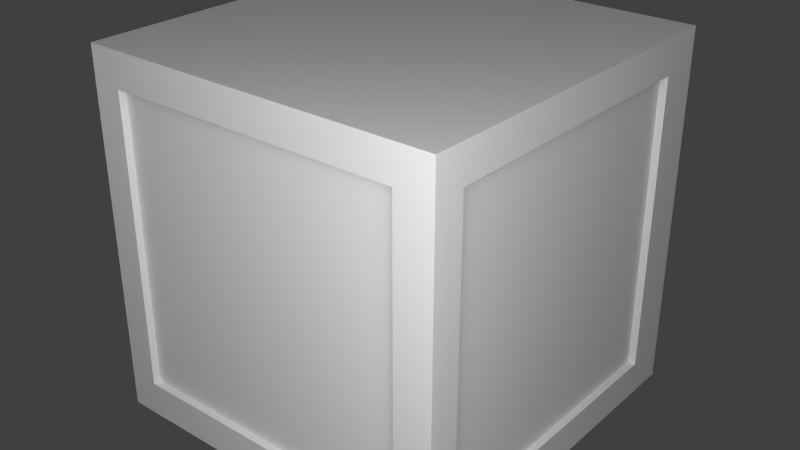 # Source: Crate001.blend  (saved by Blender 2.74.0; exported with 4.5.12 LTS)
import bpy
from mathutils import Matrix  # noqa: F401  (used for matrix-valued properties, if any)

bpy.ops.wm.read_factory_settings(use_empty=True)
scene = bpy.context.scene
scene.name = 'Scene'

# ---- collections
col_collection_1 = bpy.data.collections.new('Collection 1'); scene.collection.children.link(col_collection_1)

# ---- materials (node trees are filled in below, after node groups)
mat_crate001_crate001 = bpy.data.materials.new('Crate001/Crate001')
mat_crate001_crate001.alpha_threshold = 0.0
mat_crate001_crate001.use_transparent_shadow = False
mat_crate001_crate001.roughness = 0.5
mat_crate001_crate001.line_color = (0.0, 0.0, 0.0, 1.0)

# ---- material node trees

# ---- world
world_world = bpy.data.worlds.new('World'); scene.world = world_world
world_world.color = (0.05088, 0.05088, 0.05088)
world_world.use_sun_shadow = False
world_world.sun_shadow_jitter_overblur = 0.0
world_world.cycles.sampling_method = 'MANUAL'
world_world.cycles.sample_map_resolution = 256

# ---- lights
light_point = bpy.data.lights.new('Point', 'POINT')
light_point.transmission_factor = 0.0
light_point.energy = 100.0
light_point.shadow_buffer_clip_start = 0.5
light_point.shadow_soft_size = 1.0
light_point.shadow_maximum_resolution = 0.006
light_point.use_absolute_resolution = True
light_point.cycles.use_multiple_importance_sampling = False
light_hemi = bpy.data.lights.new('Hemi', 'SUN')
light_hemi.transmission_factor = 0.0
light_hemi.angle = 1.571
light_hemi.energy = 0.2
light_hemi.shadow_buffer_clip_start = 0.5
light_hemi.shadow_soft_size = 1.0
light_hemi.shadow_cascade_max_distance = 1000.0
light_hemi.cycles.use_multiple_importance_sampling = False

# ---- meshes
me_crate001 = bpy.data.meshes.new('Crate001')
me_crate001.from_pydata([(-0.4793, -0.3918, 0.4053), (-0.4793, 0.4134, 0.4053), (-0.4793, 0.4134, -0.4053), (-0.4793, -0.3918, -0.4053), (-0.5, -0.3918, 0.4053), (-0.4992, 0.4141, 0.4053), (-0.5, -0.3918, -0.4053), (-0.4992, 0.4141, -0.4053), (0.3963, -0.4784, 0.4053), (-0.417, -0.4784, 0.4053), (-0.417, -0.4784, -0.4053), (0.3963, -0.4784, -0.4053), (0.3969, -0.4991, 0.4053), (-0.4176, -0.4991, 0.4053), (0.3969, -0.4991, -0.4053), (-0.4176, -0.4991, -0.4053), (0.4793, 0.3831, 0.4053), (0.4793, -0.4134, 0.4053), (0.4793, -0.4134, -0.4053), (0.4793, 0.3831, -0.4053), (0.5, 0.3831, 0.4053), (0.4992, -0.4141, 0.4053), (0.4992, -0.4141, -0.4053), (0.5, 0.3831, -0.4053), (-0.3963, 0.4784, 0.4053), (0.417, 0.4784, 0.4053), (0.417, 0.4784, -0.4053), (-0.3963, 0.4784, -0.4053), (-0.3963, 0.5, 0.4053), (0.4176, 0.4991, 0.4053), (0.4176, 0.4991, -0.4053), (-0.3963, 0.5, -0.4053), (-0.4992, 0.5, -0.5), (0.4992, 0.5, -0.5), (0.4992, -0.5, -0.5), (-0.4992, -0.5, -0.5), (-0.4992, 0.5, 0.5), (0.4992, 0.5, 0.5), (-0.4992, -0.5, 0.5), (0.4992, -0.5, 0.5)], [], [(38, 35, 15, 13), (12, 8, 11, 14), (25, 26, 27, 24), (22, 34, 33, 23), (21, 39, 34, 22), (38, 36, 5, 4), (7, 2, 1, 5), (36, 28, 31, 32), (9, 10, 11, 8), (12, 14, 34, 39), (5, 36, 32, 7), (39, 38, 13, 12), (15, 10, 9, 13), (0, 4, 5, 1), (15, 35, 34, 14), (17, 18, 19, 16), (37, 39, 21, 20), (20, 23, 33, 37), (29, 25, 24, 28), (28, 24, 27, 31), (7, 32, 35, 6), (7, 6, 3, 2), (13, 9, 8, 12), (38, 4, 6, 35), (21, 17, 16, 20), (30, 26, 25, 29), (37, 36, 38, 39), (20, 16, 19, 23), (22, 23, 19, 18), (4, 0, 3, 6), (33, 34, 35, 32), (22, 18, 17, 21), (30, 33, 32, 31), (30, 31, 27, 26), (14, 11, 10, 15), (3, 0, 1, 2), (36, 37, 29, 28), (37, 33, 30, 29)])
_uv = me_crate001.uv_layers.new(name='UVMap')
_uv.uv.foreach_set('vector', [0.345, 0.4611, 0.03954, 0.4601, 0.06838, 0.4958, 0.316, 0.4966, 0.4691, 0.9687, 0.4691, 0.9748, 0.6861, 0.9743, 0.6861, 0.9682, 0.374, 0.4967, 0.6216, 0.4958, 0.6224, 0.8507, 0.3748, 0.8515, 0.928, 0.4962, 0.9569, 0.4601, 0.9578, 0.8783, 0.9288, 0.8295, 0.6804, 0.4971, 0.6514, 0.4612, 0.9569, 0.4601, 0.928, 0.4962, 0.9887, 0.4592, 0.9879, 0.04099, 0.9591, 0.07701, 0.9597, 0.414, 0.9367, 0.9748, 0.9368, 0.9687, 0.7197, 0.9682, 0.7197, 0.9743, 0.346, 0.8968, 0.3748, 0.8518, 0.6224, 0.8509, 0.6514, 0.8957, 0.316, 0.4966, 0.06838, 0.4958, 0.06765, 0.8506, 0.3153, 0.8514, 0.3153, 0.852, 0.06764, 0.8512, 0.03864, 0.8957, 0.3441, 0.8967, 0.9591, 0.07701, 0.9879, 0.04099, 0.6825, 0.04189, 0.7115, 0.07775, 0.3441, 0.8967, 0.345, 0.4611, 0.316, 0.4966, 0.3153, 0.852, 0.7769, 0.9415, 0.7769, 0.9354, 0.994, 0.9348, 0.994, 0.9409, 0.9573, 0.9817, 0.9574, 0.9881, 0.7197, 0.9886, 0.7199, 0.9825, 0.06838, 0.4958, 0.03954, 0.4601, 0.03864, 0.8957, 0.06764, 0.8512, 0.6804, 0.4971, 0.928, 0.4962, 0.9288, 0.8293, 0.6812, 0.8302, 0.6524, 0.8794, 0.6514, 0.4612, 0.6804, 0.4971, 0.6812, 0.8304, 0.6812, 0.8304, 0.9288, 0.8295, 0.9578, 0.8783, 0.6524, 0.8794, 0.4691, 0.9817, 0.4692, 0.9756, 0.7195, 0.9748, 0.7195, 0.9812, 0.994, 0.9543, 0.994, 0.9607, 0.777, 0.9613, 0.7769, 0.9549, 0.7115, 0.07775, 0.6825, 0.04189, 0.6833, 0.4601, 0.7121, 0.4148, 0.9574, 0.9682, 0.7197, 0.9677, 0.7197, 0.9613, 0.9572, 0.962, 0.7197, 0.9825, 0.7195, 0.9886, 0.4692, 0.9879, 0.4691, 0.9817, 0.9887, 0.4592, 0.9597, 0.414, 0.7121, 0.4148, 0.6833, 0.4601, 0.9942, 0.9147, 0.994, 0.9208, 0.7591, 0.9215, 0.759, 0.9151, 0.994, 0.947, 0.994, 0.9409, 0.7769, 0.9414, 0.777, 0.9475, 0.008521, 0.4601, 0.007446, 0.02451, 0.3439, 0.02323, 0.345, 0.4588, 0.7769, 0.9278, 0.7769, 0.9342, 0.994, 0.9348, 0.994, 0.9284, 0.759, 0.9078, 0.9942, 0.9083, 0.9941, 0.9147, 0.7592, 0.9139, 0.777, 0.9278, 0.7769, 0.9214, 0.994, 0.9208, 0.994, 0.9272, 0.345, 0.02451, 0.6814, 0.02323, 0.6825, 0.4588, 0.346, 0.4601, 0.994, 0.9475, 0.994, 0.9537, 0.777, 0.9543, 0.7769, 0.9482, 0.6216, 0.4958, 0.6504, 0.4601, 0.6514, 0.8957, 0.6224, 0.8509, 0.9699, 0.9817, 0.7195, 0.9812, 0.7195, 0.9748, 0.9698, 0.9756, 0.7197, 0.9621, 0.7195, 0.9682, 0.4692, 0.9674, 0.4691, 0.9613, 0.7121, 0.4145, 0.9597, 0.4138, 0.9591, 0.07701, 0.7115, 0.07775, 0.346, 0.8968, 0.345, 0.4612, 0.374, 0.4967, 0.3748, 0.8518, 0.345, 0.4612, 0.6504, 0.4601, 0.6216, 0.4958, 0.374, 0.4967])
me_crate001.materials.append(mat_crate001_crate001)
me_crate001.use_remesh_preserve_volume = False
me_crate001.use_remesh_preserve_attributes = False
me_crate001.use_mirror_vertex_groups = False
me_crate001.update()

# ---- objects
ob_point = bpy.data.objects.new('Point', light_point)
ob_hemi = bpy.data.objects.new('Hemi', light_hemi)
ob_crate001 = bpy.data.objects.new('Crate001', me_crate001)

# ---- transforms, parenting, visibility, modifiers, constraints
ob_point.location = (1.04, -1.323, 0.7496)
ob_point.lineart.crease_threshold = 0.0
ob_hemi.location = (0.0, 0.0, 1.751)
ob_hemi.lineart.crease_threshold = 0.0
ob_crate001.location = (0.0, 0.0, 0.0)
ob_crate001.lineart.crease_threshold = 0.0

# ---- collection membership
col_collection_1.objects.link(ob_point)
col_collection_1.objects.link(ob_hemi)
col_collection_1.objects.link(ob_crate001)

# ---- scene / render settings (as saved in the file)
scene.frame_start = 1; scene.frame_end = 250; scene.frame_set(1)
scene.render.engine = 'BLENDER_EEVEE_NEXT'
scene.render.image_settings.color_mode = 'RGB'
scene.render.image_settings.compression = 90
scene.render.resolution_percentage = 50
scene.render.dither_intensity = 0.0
scene.render.bake_margin = 2
scene.render.bake_bias = 0.0
scene.cycles.use_denoising = False
scene.cycles.samples = 10
scene.cycles.sampling_pattern = 'TABULATED_SOBOL'
scene.cycles.light_sampling_threshold = 0.0
scene.cycles.use_adaptive_sampling = False
scene.cycles.use_light_tree = False
scene.cycles.blur_glossy = 0.0
scene.cycles.volume_bounces = 1
scene.cycles.pixel_filter_type = 'GAUSSIAN'
scene.cycles.sample_clamp_indirect = 0.0
scene.view_settings.view_transform = 'Standard'
bpy.context.view_layer.update()

# ---- added for rendering (the .blend has no active camera): camera
cam_auto = bpy.data.cameras.new('AutoCamera')
cam_auto.lens = 50.0
cam_auto.sensor_width = 36.0
cam_auto.clip_end = 1000.0
ob_auto_camera = bpy.data.objects.new('AutoCamera', cam_auto)
scene.collection.objects.link(ob_auto_camera)
ob_auto_camera.location = (1.60254, -1.92304, 1.28203)
ob_auto_camera.rotation_euler = (1.09748, -7.21219e-08, 0.694738)
scene.camera = ob_auto_camera
bpy.context.view_layer.update()
